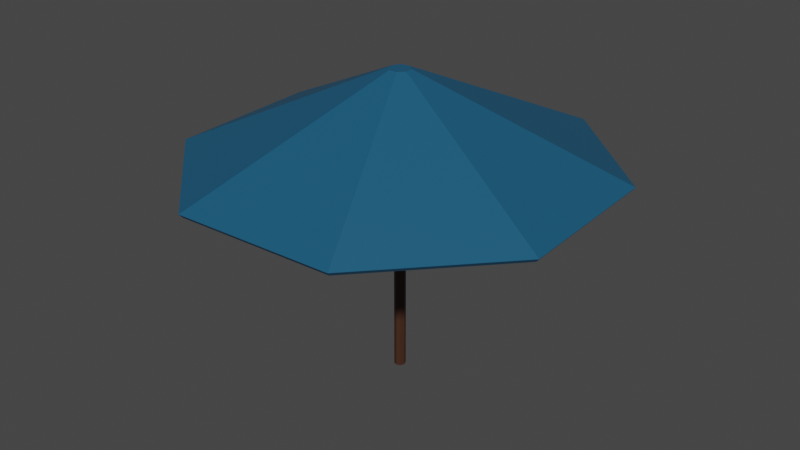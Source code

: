 # Source: Parasol1.blend  (saved by Blender 2.93.21; exported with 4.5.12 LTS)
import bpy
from mathutils import Matrix  # noqa: F401  (used for matrix-valued properties, if any)

bpy.ops.wm.read_factory_settings(use_empty=True)
scene = bpy.context.scene
scene.name = 'Scene'

# ---- collections
col_collection = bpy.data.collections.new('Collection'); scene.collection.children.link(col_collection)

# ---- materials (node trees are filled in below, after node groups)
mat_parasol1 = bpy.data.materials.new('Parasol1')
mat_parasol1.use_transparent_shadow = False
mat_woodparasol1 = bpy.data.materials.new('WoodParasol1')
mat_woodparasol1.use_transparent_shadow = False

# ---- material node trees
mat_parasol1.use_nodes = True; mat_parasol1.node_tree.nodes.clear()
_N = mat_parasol1.node_tree.nodes; _L = mat_parasol1.node_tree.links
n0 = _N.new('ShaderNodeBsdfPrincipled'); n0.name = 'Principled BSDF'; n0.location = (10, 300)
n0.distribution = 'GGX'
n0.subsurface_method = 'BURLEY'
n0.inputs[0].default_value = (0.009134, 0.09306, 0.1812, 1.0)
n0.inputs[3].default_value = 1.45
n0.inputs[27].default_value = (0.0, 0.0, 0.0, 1.0)
n0.inputs[28].default_value = 1.0
n1 = _N.new('ShaderNodeOutputMaterial'); n1.name = 'Material Output'; n1.location = (300, 300)
_L.new(n0.outputs[0], n1.inputs[0])
n1.is_active_output = True
mat_woodparasol1.use_nodes = True; mat_woodparasol1.node_tree.nodes.clear()
_N = mat_woodparasol1.node_tree.nodes; _L = mat_woodparasol1.node_tree.links
n0 = _N.new('ShaderNodeBsdfPrincipled'); n0.name = 'Principled BSDF'; n0.location = (10, 300)
n0.distribution = 'GGX'
n0.subsurface_method = 'BURLEY'
n0.inputs[0].default_value = (0.05613, 0.02122, 0.01033, 1.0)
n0.inputs[3].default_value = 1.45
n0.inputs[27].default_value = (0.0, 0.0, 0.0, 1.0)
n0.inputs[28].default_value = 1.0
n1 = _N.new('ShaderNodeOutputMaterial'); n1.name = 'Material Output'; n1.location = (300, 300)
_L.new(n0.outputs[0], n1.inputs[0])
n1.is_active_output = True

# ---- world
world_world = bpy.data.worlds.new('World'); scene.world = world_world
world_world.use_nodes = True; world_world.node_tree.nodes.clear()
_N = world_world.node_tree.nodes; _L = world_world.node_tree.links
n0 = _N.new('ShaderNodeOutputWorld'); n0.name = 'World Output'; n0.location = (300, 300)
n1 = _N.new('ShaderNodeBackground'); n1.name = 'Background'; n1.location = (10, 300)
n1.inputs[0].default_value = (0.05088, 0.05088, 0.05088, 1.0)
_L.new(n1.outputs[0], n0.inputs[0])
n0.is_active_output = True
world_world.color = (0.05088, 0.05088, 0.05088)
world_world.use_sun_shadow = False
world_world.sun_shadow_jitter_overblur = 0.0

# ---- meshes
me_cylinder_003 = bpy.data.meshes.new('Cylinder.003')
me_cylinder_003.from_pydata([(7.279e-07, 0.06975, -2.756), (7.279e-07, 0.06975, 1.001), (0.04932, 0.04932, -2.756), (0.04932, 0.04932, 1.001), (0.06975, 5.586e-09, -2.756), (0.06975, 5.586e-09, 1.001), (0.04932, -0.04932, -2.756), (0.04932, -0.04932, 1.001), (7.218e-07, -0.06975, -2.756), (7.218e-07, -0.06975, 1.001), (-0.04932, -0.04932, -2.756), (-0.04932, -0.04932, 1.001), (-0.06975, 9.467e-09, -2.756), (-0.06975, 9.467e-09, 1.001), (-0.04932, 0.04932, -2.756), (-0.04932, 0.04932, 1.001), (-0.05616, 0.1204, 1.019), (-1.078, 2.311, -0.13), (0.04545, 0.1249, 1.019), (0.8721, 2.396, -0.13), (0.1204, 0.05616, 1.019), (2.311, 1.078, -0.13), (0.1249, -0.04545, 1.019), (2.396, -0.8721, -0.13), (0.05616, -0.1204, 1.019), (1.078, -2.311, -0.13), (-0.04545, -0.1249, 1.019), (-0.8721, -2.396, -0.13), (-0.1204, -0.05616, 1.019), (-2.311, -1.078, -0.13), (-0.1249, 0.04545, 1.019), (-2.396, 0.8721, -0.13), (0.8868, 2.436, -0.08189), (-1.096, 2.35, -0.08189), (2.35, 1.096, -0.08189), (2.436, -0.8868, -0.08189), (1.096, -2.35, -0.08189), (-0.8868, -2.436, -0.08189), (-2.35, -1.096, -0.08189), (-2.436, 0.8868, -0.08189), (0.03724, 0.1023, 0.9486), (-0.04602, 0.09869, 0.9486), (0.09869, 0.04602, 0.9486), (0.1023, -0.03724, 0.9486), (0.04602, -0.09869, 0.9486), (-0.03724, -0.1023, 0.9486), (-0.09869, -0.04602, 0.9486), (-0.1023, 0.03724, 0.9486)], [], [(0, 1, 3, 2), (2, 3, 5, 4), (4, 5, 7, 6), (6, 7, 9, 8), (8, 9, 11, 10), (10, 11, 13, 12), (3, 1, 15, 13, 11, 9, 7, 5), (12, 13, 15, 14), (14, 15, 1, 0), (0, 2, 4, 6, 8, 10, 12, 14), (16, 18, 32, 33), (18, 20, 34, 32), (20, 22, 35, 34), (22, 24, 36, 35), (24, 26, 37, 36), (26, 28, 38, 37), (25, 44, 43, 23), (28, 30, 39, 38), (30, 16, 33, 39), (16, 30, 28, 26, 24, 22, 20, 18), (17, 33, 32, 19), (19, 32, 34, 21), (21, 34, 35, 23), (23, 35, 36, 25), (25, 36, 37, 27), (27, 37, 38, 29), (29, 38, 39, 31), (31, 39, 33, 17), (40, 42, 43, 44, 45, 46, 47, 41), (21, 42, 40, 19), (31, 47, 46, 29), (27, 45, 44, 25), (23, 43, 42, 21), (19, 40, 41, 17), (17, 41, 47, 31), (29, 46, 45, 27)])
me_cylinder_003.polygons.foreach_set('material_index', [1, 1, 1, 1, 1, 1, 1, 1, 1, 1, 0, 0, 0, 0, 0, 0, 0, 0, 0, 0, 0, 0, 0, 0, 0, 0, 0, 0, 0, 0, 0, 0, 0, 0, 0, 0])
_uv = me_cylinder_003.uv_layers.new(name='UVMap')
_uv.uv.foreach_set('vector', [1.0, 0.5, 1.0, 1.0, 0.875, 1.0, 0.875, 0.5, 0.875, 0.5, 0.875, 1.0, 0.75, 1.0, 0.75, 0.5, 0.75, 0.5, 0.75, 1.0, 0.625, 1.0, 0.625, 0.5, 0.625, 0.5, 0.625, 1.0, 0.5, 1.0, 0.5, 0.5, 0.5, 0.5, 0.5, 1.0, 0.375, 1.0, 0.375, 0.5, 0.375, 0.5, 0.375, 1.0, 0.25, 1.0, 0.25, 0.5, 0.4197, 0.4197, 0.25, 0.49, 0.08029, 0.4197, 0.01, 0.25, 0.08029, 0.08029, 0.25, 0.01, 0.4197, 0.08029, 0.49, 0.25, 0.25, 0.5, 0.25, 1.0, 0.125, 1.0, 0.125, 0.5, 0.125, 0.5, 0.125, 1.0, 0.0, 1.0, 0.0, 0.5, 0.75, 0.49, 0.9197, 0.4197, 0.99, 0.25, 0.9197, 0.08029, 0.75, 0.01, 0.5803, 0.08029, 0.51, 0.25, 0.5803, 0.4197, 1.0, 0.5, 0.875, 0.5, 0.875, 0.9791, 1.0, 0.9791, 0.875, 0.5, 0.75, 0.5, 0.75, 0.9791, 0.875, 0.9791, 0.75, 0.5, 0.625, 0.5, 0.625, 0.9791, 0.75, 0.9791, 0.625, 0.5, 0.5, 0.5, 0.5, 0.9791, 0.625, 0.9791, 0.5, 0.5, 0.375, 0.5, 0.375, 0.9791, 0.5, 0.9791, 0.375, 0.5, 0.25, 0.5, 0.25, 0.9791, 0.375, 0.9791, 0.25, 0.02336, 0.25, 0.02336, 0.4103, 0.08974, 0.4103, 0.08974, 0.25, 0.5, 0.125, 0.5, 0.125, 0.9791, 0.25, 0.9791, 0.125, 0.5, 0.0, 0.5, 0.0, 0.9791, 0.125, 0.9791, 0.75, 0.49, 0.5803, 0.4197, 0.51, 0.25, 0.5803, 0.08029, 0.75, 0.01, 0.9197, 0.08029, 0.99, 0.25, 0.9197, 0.4197, 0.25, 0.4766, 0.25, 0.4804, 0.4129, 0.4129, 0.4103, 0.4103, 0.4103, 0.4103, 0.4129, 0.4129, 0.4804, 0.25, 0.4766, 0.25, 0.4766, 0.25, 0.4804, 0.25, 0.4129, 0.08705, 0.4103, 0.08974, 0.4103, 0.08974, 0.4129, 0.08705, 0.25, 0.01956, 0.25, 0.02336, 0.25, 0.02336, 0.25, 0.01956, 0.08705, 0.08705, 0.08974, 0.08974, 0.08974, 0.08974, 0.08705, 0.08705, 0.01956, 0.25, 0.02336, 0.25, 0.02336, 0.25, 0.01956, 0.25, 0.08705, 0.4129, 0.08974, 0.4103, 0.08974, 0.4103, 0.08705, 0.4129, 0.25, 0.4804, 0.25, 0.4766, 0.4103, 0.4103, 0.4766, 0.25, 0.4103, 0.08974, 0.25, 0.02336, 0.08974, 0.08974, 0.02336, 0.25, 0.08974, 0.4103, 0.25, 0.4766, 0.4766, 0.25, 0.4766, 0.25, 0.4103, 0.4103, 0.4103, 0.4103, 0.08974, 0.4103, 0.08974, 0.4103, 0.02336, 0.25, 0.02336, 0.25, 0.08974, 0.08974, 0.08974, 0.08974, 0.25, 0.02336, 0.25, 0.02336, 0.4103, 0.08974, 0.4103, 0.08974, 0.4766, 0.25, 0.4766, 0.25, 0.4103, 0.4103, 0.4103, 0.4103, 0.25, 0.4766, 0.25, 0.4766, 0.25, 0.4766, 0.25, 0.4766, 0.08974, 0.4103, 0.08974, 0.4103, 0.02336, 0.25, 0.02336, 0.25, 0.08974, 0.08974, 0.08974, 0.08974])
me_cylinder_003.materials.append(mat_parasol1)
me_cylinder_003.materials.append(mat_woodparasol1)
me_cylinder_003.use_remesh_fix_poles = True
me_cylinder_003.use_remesh_preserve_attributes = False
me_cylinder_003.update()

# ---- objects
ob_parasol1 = bpy.data.objects.new('Parasol1', me_cylinder_003)

# ---- transforms, parenting, visibility, modifiers, constraints
ob_parasol1.location = (0.0, 0.0, 0.0)

# ---- collection membership
col_collection.objects.link(ob_parasol1)

# ---- scene / render settings (as saved in the file)
scene.frame_start = 1; scene.frame_end = 250; scene.frame_set(1)
scene.render.engine = 'BLENDER_EEVEE_NEXT'
scene.cycles.use_denoising = False
scene.cycles.samples = 128
scene.cycles.sampling_pattern = 'TABULATED_SOBOL'
scene.cycles.use_adaptive_sampling = False
scene.cycles.use_light_tree = False
scene.view_settings.view_transform = 'Filmic'
bpy.context.view_layer.update()

# ---- added for rendering (the .blend has no active camera and no usable light): camera, sun
cam_auto = bpy.data.cameras.new('AutoCamera')
cam_auto.lens = 50.0
cam_auto.sensor_width = 36.0
cam_auto.clip_end = 1000.0
ob_auto_camera = bpy.data.objects.new('AutoCamera', cam_auto)
scene.collection.objects.link(ob_auto_camera)
ob_auto_camera.location = (7.26982, -8.72378, 4.94698)
ob_auto_camera.rotation_euler = (1.09748, -7.21219e-08, 0.694738)
scene.camera = ob_auto_camera
light_auto_sun = bpy.data.lights.new('AutoSun', 'SUN')
light_auto_sun.energy = 3.0
light_auto_sun.angle = 0.0523599
ob_auto_sun = bpy.data.objects.new('AutoSun', light_auto_sun)
scene.collection.objects.link(ob_auto_sun)
ob_auto_sun.rotation_euler = (0.872665, 0.174533, 0.523599)
bpy.context.view_layer.update()
